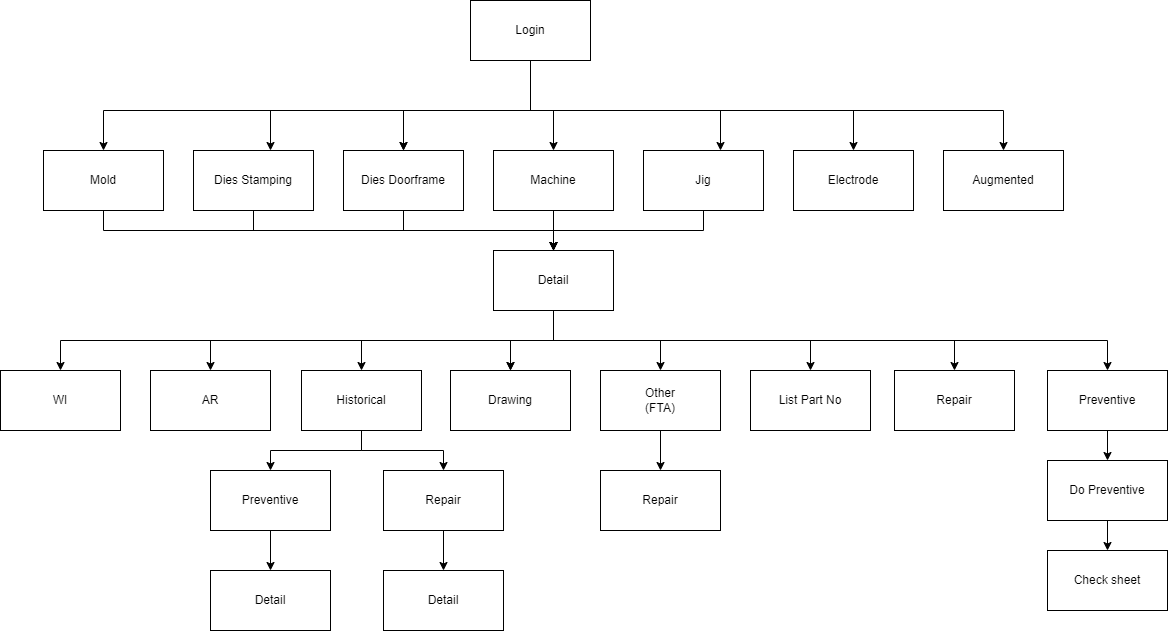

The diagram above was exported from draw.io. Its source (the exported page's mxGraphModel, read from the mxfile embedded in the PNG):
<mxGraphModel dx="2153" dy="743" grid="1" gridSize="10" guides="1" tooltips="1" connect="1" arrows="1" fold="1" page="1" pageScale="1" pageWidth="850" pageHeight="1100" math="0" shadow="0">
  <root>
    <mxCell id="0" />
    <mxCell id="1" parent="0" />
    <mxCell id="GUXjslegXEsZoQvoX-Ao-3" value="" style="edgeStyle=orthogonalEdgeStyle;rounded=0;orthogonalLoop=1;jettySize=auto;html=1;entryX=0.5;entryY=0;entryDx=0;entryDy=0;" edge="1" parent="1" source="GUXjslegXEsZoQvoX-Ao-1" target="GUXjslegXEsZoQvoX-Ao-2">
      <mxGeometry relative="1" as="geometry">
        <Array as="points">
          <mxPoint x="420" y="150" />
          <mxPoint x="-7" y="150" />
        </Array>
      </mxGeometry>
    </mxCell>
    <mxCell id="GUXjslegXEsZoQvoX-Ao-5" value="" style="edgeStyle=orthogonalEdgeStyle;rounded=0;orthogonalLoop=1;jettySize=auto;html=1;" edge="1" parent="1" source="GUXjslegXEsZoQvoX-Ao-1" target="GUXjslegXEsZoQvoX-Ao-4">
      <mxGeometry relative="1" as="geometry">
        <Array as="points">
          <mxPoint x="420" y="150" />
          <mxPoint x="160" y="150" />
        </Array>
      </mxGeometry>
    </mxCell>
    <mxCell id="GUXjslegXEsZoQvoX-Ao-8" value="" style="edgeStyle=orthogonalEdgeStyle;rounded=0;orthogonalLoop=1;jettySize=auto;html=1;" edge="1" parent="1" source="GUXjslegXEsZoQvoX-Ao-1" target="GUXjslegXEsZoQvoX-Ao-7">
      <mxGeometry relative="1" as="geometry">
        <Array as="points">
          <mxPoint x="420" y="150" />
          <mxPoint x="293" y="150" />
        </Array>
      </mxGeometry>
    </mxCell>
    <mxCell id="GUXjslegXEsZoQvoX-Ao-9" value="" style="edgeStyle=orthogonalEdgeStyle;rounded=0;orthogonalLoop=1;jettySize=auto;html=1;" edge="1" parent="1" source="GUXjslegXEsZoQvoX-Ao-1" target="GUXjslegXEsZoQvoX-Ao-7">
      <mxGeometry relative="1" as="geometry">
        <Array as="points">
          <mxPoint x="420" y="150" />
          <mxPoint x="293" y="150" />
        </Array>
      </mxGeometry>
    </mxCell>
    <mxCell id="GUXjslegXEsZoQvoX-Ao-11" value="" style="edgeStyle=orthogonalEdgeStyle;rounded=0;orthogonalLoop=1;jettySize=auto;html=1;" edge="1" parent="1" source="GUXjslegXEsZoQvoX-Ao-1" target="GUXjslegXEsZoQvoX-Ao-10">
      <mxGeometry relative="1" as="geometry">
        <Array as="points">
          <mxPoint x="420" y="150" />
          <mxPoint x="443" y="150" />
        </Array>
      </mxGeometry>
    </mxCell>
    <mxCell id="GUXjslegXEsZoQvoX-Ao-13" value="" style="edgeStyle=orthogonalEdgeStyle;rounded=0;orthogonalLoop=1;jettySize=auto;html=1;" edge="1" parent="1" source="GUXjslegXEsZoQvoX-Ao-1" target="GUXjslegXEsZoQvoX-Ao-12">
      <mxGeometry relative="1" as="geometry">
        <Array as="points">
          <mxPoint x="420" y="150" />
          <mxPoint x="610" y="150" />
        </Array>
      </mxGeometry>
    </mxCell>
    <mxCell id="GUXjslegXEsZoQvoX-Ao-15" value="" style="edgeStyle=orthogonalEdgeStyle;rounded=0;orthogonalLoop=1;jettySize=auto;html=1;entryX=0.5;entryY=0;entryDx=0;entryDy=0;" edge="1" parent="1" target="GUXjslegXEsZoQvoX-Ao-14">
      <mxGeometry relative="1" as="geometry">
        <mxPoint x="420" y="100" as="sourcePoint" />
        <mxPoint x="763" y="130" as="targetPoint" />
        <Array as="points">
          <mxPoint x="420" y="150" />
          <mxPoint x="743" y="150" />
        </Array>
      </mxGeometry>
    </mxCell>
    <mxCell id="GUXjslegXEsZoQvoX-Ao-17" value="" style="edgeStyle=orthogonalEdgeStyle;rounded=0;orthogonalLoop=1;jettySize=auto;html=1;exitX=0.5;exitY=1;exitDx=0;exitDy=0;entryX=0.5;entryY=0;entryDx=0;entryDy=0;" edge="1" parent="1" target="GUXjslegXEsZoQvoX-Ao-16">
      <mxGeometry relative="1" as="geometry">
        <mxPoint x="420" y="150" as="sourcePoint" />
        <mxPoint x="893" y="200" as="targetPoint" />
      </mxGeometry>
    </mxCell>
    <mxCell id="GUXjslegXEsZoQvoX-Ao-1" value="Login" style="rounded=0;whiteSpace=wrap;html=1;" vertex="1" parent="1">
      <mxGeometry x="360" y="40" width="120" height="60" as="geometry" />
    </mxCell>
    <mxCell id="GUXjslegXEsZoQvoX-Ao-21" value="" style="edgeStyle=orthogonalEdgeStyle;rounded=0;orthogonalLoop=1;jettySize=auto;html=1;entryX=0.5;entryY=0;entryDx=0;entryDy=0;exitX=0.5;exitY=1;exitDx=0;exitDy=0;" edge="1" parent="1" source="GUXjslegXEsZoQvoX-Ao-2" target="GUXjslegXEsZoQvoX-Ao-20">
      <mxGeometry relative="1" as="geometry" />
    </mxCell>
    <mxCell id="GUXjslegXEsZoQvoX-Ao-2" value="Mold" style="rounded=0;whiteSpace=wrap;html=1;" vertex="1" parent="1">
      <mxGeometry x="-67" y="190" width="120" height="60" as="geometry" />
    </mxCell>
    <mxCell id="GUXjslegXEsZoQvoX-Ao-49" style="edgeStyle=orthogonalEdgeStyle;rounded=0;orthogonalLoop=1;jettySize=auto;html=1;" edge="1" parent="1" source="GUXjslegXEsZoQvoX-Ao-4" target="GUXjslegXEsZoQvoX-Ao-20">
      <mxGeometry relative="1" as="geometry">
        <Array as="points">
          <mxPoint x="143" y="270" />
          <mxPoint x="443" y="270" />
        </Array>
      </mxGeometry>
    </mxCell>
    <mxCell id="GUXjslegXEsZoQvoX-Ao-4" value="Dies Stamping" style="rounded=0;whiteSpace=wrap;html=1;" vertex="1" parent="1">
      <mxGeometry x="83" y="190" width="120" height="60" as="geometry" />
    </mxCell>
    <mxCell id="GUXjslegXEsZoQvoX-Ao-50" style="edgeStyle=orthogonalEdgeStyle;rounded=0;orthogonalLoop=1;jettySize=auto;html=1;entryX=0.5;entryY=0;entryDx=0;entryDy=0;" edge="1" parent="1" source="GUXjslegXEsZoQvoX-Ao-7" target="GUXjslegXEsZoQvoX-Ao-20">
      <mxGeometry relative="1" as="geometry">
        <Array as="points">
          <mxPoint x="293" y="270" />
          <mxPoint x="443" y="270" />
        </Array>
      </mxGeometry>
    </mxCell>
    <mxCell id="GUXjslegXEsZoQvoX-Ao-7" value="Dies Doorframe" style="rounded=0;whiteSpace=wrap;html=1;" vertex="1" parent="1">
      <mxGeometry x="233" y="190" width="120" height="60" as="geometry" />
    </mxCell>
    <mxCell id="GUXjslegXEsZoQvoX-Ao-51" style="edgeStyle=orthogonalEdgeStyle;rounded=0;orthogonalLoop=1;jettySize=auto;html=1;entryX=0.5;entryY=0;entryDx=0;entryDy=0;" edge="1" parent="1" source="GUXjslegXEsZoQvoX-Ao-10" target="GUXjslegXEsZoQvoX-Ao-20">
      <mxGeometry relative="1" as="geometry" />
    </mxCell>
    <mxCell id="GUXjslegXEsZoQvoX-Ao-10" value="Machine" style="rounded=0;whiteSpace=wrap;html=1;" vertex="1" parent="1">
      <mxGeometry x="383" y="190" width="120" height="60" as="geometry" />
    </mxCell>
    <mxCell id="GUXjslegXEsZoQvoX-Ao-52" style="edgeStyle=orthogonalEdgeStyle;rounded=0;orthogonalLoop=1;jettySize=auto;html=1;" edge="1" parent="1" source="GUXjslegXEsZoQvoX-Ao-12" target="GUXjslegXEsZoQvoX-Ao-20">
      <mxGeometry relative="1" as="geometry">
        <Array as="points">
          <mxPoint x="593" y="270" />
          <mxPoint x="443" y="270" />
        </Array>
      </mxGeometry>
    </mxCell>
    <mxCell id="GUXjslegXEsZoQvoX-Ao-12" value="Jig" style="rounded=0;whiteSpace=wrap;html=1;" vertex="1" parent="1">
      <mxGeometry x="533" y="190" width="120" height="60" as="geometry" />
    </mxCell>
    <mxCell id="GUXjslegXEsZoQvoX-Ao-14" value="Electrode" style="rounded=0;whiteSpace=wrap;html=1;" vertex="1" parent="1">
      <mxGeometry x="683" y="190" width="120" height="60" as="geometry" />
    </mxCell>
    <mxCell id="GUXjslegXEsZoQvoX-Ao-16" value="Augmented" style="rounded=0;whiteSpace=wrap;html=1;" vertex="1" parent="1">
      <mxGeometry x="833" y="190" width="120" height="60" as="geometry" />
    </mxCell>
    <mxCell id="GUXjslegXEsZoQvoX-Ao-23" style="edgeStyle=orthogonalEdgeStyle;rounded=0;orthogonalLoop=1;jettySize=auto;html=1;" edge="1" parent="1" source="GUXjslegXEsZoQvoX-Ao-20" target="GUXjslegXEsZoQvoX-Ao-22">
      <mxGeometry relative="1" as="geometry" />
    </mxCell>
    <mxCell id="GUXjslegXEsZoQvoX-Ao-25" style="edgeStyle=orthogonalEdgeStyle;rounded=0;orthogonalLoop=1;jettySize=auto;html=1;entryX=0.5;entryY=0;entryDx=0;entryDy=0;" edge="1" parent="1" source="GUXjslegXEsZoQvoX-Ao-20" target="GUXjslegXEsZoQvoX-Ao-24">
      <mxGeometry relative="1" as="geometry">
        <Array as="points">
          <mxPoint x="443" y="380" />
          <mxPoint x="700" y="380" />
        </Array>
      </mxGeometry>
    </mxCell>
    <mxCell id="GUXjslegXEsZoQvoX-Ao-27" style="edgeStyle=orthogonalEdgeStyle;rounded=0;orthogonalLoop=1;jettySize=auto;html=1;entryX=0.5;entryY=0;entryDx=0;entryDy=0;" edge="1" parent="1" source="GUXjslegXEsZoQvoX-Ao-20" target="GUXjslegXEsZoQvoX-Ao-26">
      <mxGeometry relative="1" as="geometry" />
    </mxCell>
    <mxCell id="GUXjslegXEsZoQvoX-Ao-29" style="edgeStyle=orthogonalEdgeStyle;rounded=0;orthogonalLoop=1;jettySize=auto;html=1;entryX=0.5;entryY=0;entryDx=0;entryDy=0;" edge="1" parent="1" target="GUXjslegXEsZoQvoX-Ao-28">
      <mxGeometry relative="1" as="geometry">
        <mxPoint x="443" y="350" as="sourcePoint" />
        <Array as="points">
          <mxPoint x="443" y="380" />
          <mxPoint x="251" y="380" />
        </Array>
      </mxGeometry>
    </mxCell>
    <mxCell id="GUXjslegXEsZoQvoX-Ao-31" style="edgeStyle=orthogonalEdgeStyle;rounded=0;orthogonalLoop=1;jettySize=auto;html=1;entryX=0.5;entryY=0;entryDx=0;entryDy=0;" edge="1" parent="1" source="GUXjslegXEsZoQvoX-Ao-20" target="GUXjslegXEsZoQvoX-Ao-30">
      <mxGeometry relative="1" as="geometry">
        <Array as="points">
          <mxPoint x="443" y="380" />
          <mxPoint x="844" y="380" />
        </Array>
      </mxGeometry>
    </mxCell>
    <mxCell id="GUXjslegXEsZoQvoX-Ao-33" style="edgeStyle=orthogonalEdgeStyle;rounded=0;orthogonalLoop=1;jettySize=auto;html=1;" edge="1" parent="1" source="GUXjslegXEsZoQvoX-Ao-20" target="GUXjslegXEsZoQvoX-Ao-32">
      <mxGeometry relative="1" as="geometry">
        <Array as="points">
          <mxPoint x="443" y="380" />
          <mxPoint x="997" y="380" />
        </Array>
      </mxGeometry>
    </mxCell>
    <mxCell id="GUXjslegXEsZoQvoX-Ao-45" style="edgeStyle=orthogonalEdgeStyle;rounded=0;orthogonalLoop=1;jettySize=auto;html=1;entryX=0.5;entryY=0;entryDx=0;entryDy=0;" edge="1" parent="1" source="GUXjslegXEsZoQvoX-Ao-20" target="GUXjslegXEsZoQvoX-Ao-44">
      <mxGeometry relative="1" as="geometry">
        <Array as="points">
          <mxPoint x="443" y="380" />
          <mxPoint x="100" y="380" />
        </Array>
      </mxGeometry>
    </mxCell>
    <mxCell id="GUXjslegXEsZoQvoX-Ao-46" value="" style="edgeStyle=orthogonalEdgeStyle;rounded=0;orthogonalLoop=1;jettySize=auto;html=1;" edge="1" parent="1" source="GUXjslegXEsZoQvoX-Ao-20" target="GUXjslegXEsZoQvoX-Ao-26">
      <mxGeometry relative="1" as="geometry" />
    </mxCell>
    <mxCell id="GUXjslegXEsZoQvoX-Ao-48" value="" style="edgeStyle=orthogonalEdgeStyle;rounded=0;orthogonalLoop=1;jettySize=auto;html=1;" edge="1" parent="1" source="GUXjslegXEsZoQvoX-Ao-20" target="GUXjslegXEsZoQvoX-Ao-47">
      <mxGeometry relative="1" as="geometry">
        <Array as="points">
          <mxPoint x="443" y="380" />
          <mxPoint x="-50" y="380" />
        </Array>
      </mxGeometry>
    </mxCell>
    <mxCell id="GUXjslegXEsZoQvoX-Ao-20" value="Detail" style="rounded=0;whiteSpace=wrap;html=1;" vertex="1" parent="1">
      <mxGeometry x="383" y="290" width="120" height="60" as="geometry" />
    </mxCell>
    <mxCell id="GUXjslegXEsZoQvoX-Ao-43" value="" style="edgeStyle=orthogonalEdgeStyle;rounded=0;orthogonalLoop=1;jettySize=auto;html=1;" edge="1" parent="1" source="GUXjslegXEsZoQvoX-Ao-22" target="GUXjslegXEsZoQvoX-Ao-42">
      <mxGeometry relative="1" as="geometry" />
    </mxCell>
    <mxCell id="GUXjslegXEsZoQvoX-Ao-22" value="Other&lt;br&gt;(FTA)" style="rounded=0;whiteSpace=wrap;html=1;" vertex="1" parent="1">
      <mxGeometry x="490" y="410" width="120" height="60" as="geometry" />
    </mxCell>
    <mxCell id="GUXjslegXEsZoQvoX-Ao-24" value="List Part No" style="rounded=0;whiteSpace=wrap;html=1;" vertex="1" parent="1">
      <mxGeometry x="640" y="410" width="120" height="60" as="geometry" />
    </mxCell>
    <mxCell id="GUXjslegXEsZoQvoX-Ao-26" value="Drawing" style="rounded=0;whiteSpace=wrap;html=1;" vertex="1" parent="1">
      <mxGeometry x="340" y="410" width="120" height="60" as="geometry" />
    </mxCell>
    <mxCell id="GUXjslegXEsZoQvoX-Ao-35" style="edgeStyle=orthogonalEdgeStyle;rounded=0;orthogonalLoop=1;jettySize=auto;html=1;" edge="1" parent="1" source="GUXjslegXEsZoQvoX-Ao-28" target="GUXjslegXEsZoQvoX-Ao-34">
      <mxGeometry relative="1" as="geometry" />
    </mxCell>
    <mxCell id="GUXjslegXEsZoQvoX-Ao-37" style="edgeStyle=orthogonalEdgeStyle;rounded=0;orthogonalLoop=1;jettySize=auto;html=1;" edge="1" parent="1" source="GUXjslegXEsZoQvoX-Ao-28" target="GUXjslegXEsZoQvoX-Ao-36">
      <mxGeometry relative="1" as="geometry" />
    </mxCell>
    <mxCell id="GUXjslegXEsZoQvoX-Ao-28" value="Historical" style="rounded=0;whiteSpace=wrap;html=1;" vertex="1" parent="1">
      <mxGeometry x="191" y="410" width="120" height="60" as="geometry" />
    </mxCell>
    <mxCell id="GUXjslegXEsZoQvoX-Ao-30" value="Repair" style="rounded=0;whiteSpace=wrap;html=1;" vertex="1" parent="1">
      <mxGeometry x="784" y="410" width="120" height="60" as="geometry" />
    </mxCell>
    <mxCell id="GUXjslegXEsZoQvoX-Ao-54" value="" style="edgeStyle=orthogonalEdgeStyle;rounded=0;orthogonalLoop=1;jettySize=auto;html=1;" edge="1" parent="1" source="GUXjslegXEsZoQvoX-Ao-32" target="GUXjslegXEsZoQvoX-Ao-53">
      <mxGeometry relative="1" as="geometry" />
    </mxCell>
    <mxCell id="GUXjslegXEsZoQvoX-Ao-32" value="Preventive" style="rounded=0;whiteSpace=wrap;html=1;" vertex="1" parent="1">
      <mxGeometry x="937" y="410" width="120" height="60" as="geometry" />
    </mxCell>
    <mxCell id="GUXjslegXEsZoQvoX-Ao-39" value="" style="edgeStyle=orthogonalEdgeStyle;rounded=0;orthogonalLoop=1;jettySize=auto;html=1;" edge="1" parent="1" source="GUXjslegXEsZoQvoX-Ao-34" target="GUXjslegXEsZoQvoX-Ao-38">
      <mxGeometry relative="1" as="geometry" />
    </mxCell>
    <mxCell id="GUXjslegXEsZoQvoX-Ao-34" value="Preventive" style="rounded=0;whiteSpace=wrap;html=1;" vertex="1" parent="1">
      <mxGeometry x="100" y="510" width="120" height="60" as="geometry" />
    </mxCell>
    <mxCell id="GUXjslegXEsZoQvoX-Ao-41" value="" style="edgeStyle=orthogonalEdgeStyle;rounded=0;orthogonalLoop=1;jettySize=auto;html=1;" edge="1" parent="1" source="GUXjslegXEsZoQvoX-Ao-36" target="GUXjslegXEsZoQvoX-Ao-40">
      <mxGeometry relative="1" as="geometry" />
    </mxCell>
    <mxCell id="GUXjslegXEsZoQvoX-Ao-36" value="Repair" style="rounded=0;whiteSpace=wrap;html=1;" vertex="1" parent="1">
      <mxGeometry x="273" y="510" width="120" height="60" as="geometry" />
    </mxCell>
    <mxCell id="GUXjslegXEsZoQvoX-Ao-38" value="Detail" style="rounded=0;whiteSpace=wrap;html=1;" vertex="1" parent="1">
      <mxGeometry x="100" y="610" width="120" height="60" as="geometry" />
    </mxCell>
    <mxCell id="GUXjslegXEsZoQvoX-Ao-40" value="Detail" style="rounded=0;whiteSpace=wrap;html=1;" vertex="1" parent="1">
      <mxGeometry x="273" y="610" width="120" height="60" as="geometry" />
    </mxCell>
    <mxCell id="GUXjslegXEsZoQvoX-Ao-42" value="Repair" style="rounded=0;whiteSpace=wrap;html=1;" vertex="1" parent="1">
      <mxGeometry x="490" y="510" width="120" height="60" as="geometry" />
    </mxCell>
    <mxCell id="GUXjslegXEsZoQvoX-Ao-44" value="AR" style="rounded=0;whiteSpace=wrap;html=1;" vertex="1" parent="1">
      <mxGeometry x="40" y="410" width="120" height="60" as="geometry" />
    </mxCell>
    <mxCell id="GUXjslegXEsZoQvoX-Ao-47" value="WI" style="rounded=0;whiteSpace=wrap;html=1;" vertex="1" parent="1">
      <mxGeometry x="-110" y="410" width="120" height="60" as="geometry" />
    </mxCell>
    <mxCell id="GUXjslegXEsZoQvoX-Ao-56" value="" style="edgeStyle=orthogonalEdgeStyle;rounded=0;orthogonalLoop=1;jettySize=auto;html=1;" edge="1" parent="1" source="GUXjslegXEsZoQvoX-Ao-53" target="GUXjslegXEsZoQvoX-Ao-55">
      <mxGeometry relative="1" as="geometry" />
    </mxCell>
    <mxCell id="GUXjslegXEsZoQvoX-Ao-53" value="Do Preventive" style="rounded=0;whiteSpace=wrap;html=1;" vertex="1" parent="1">
      <mxGeometry x="937" y="500" width="120" height="60" as="geometry" />
    </mxCell>
    <mxCell id="GUXjslegXEsZoQvoX-Ao-55" value="Check sheet" style="rounded=0;whiteSpace=wrap;html=1;" vertex="1" parent="1">
      <mxGeometry x="937" y="590" width="120" height="60" as="geometry" />
    </mxCell>
  </root>
</mxGraphModel>